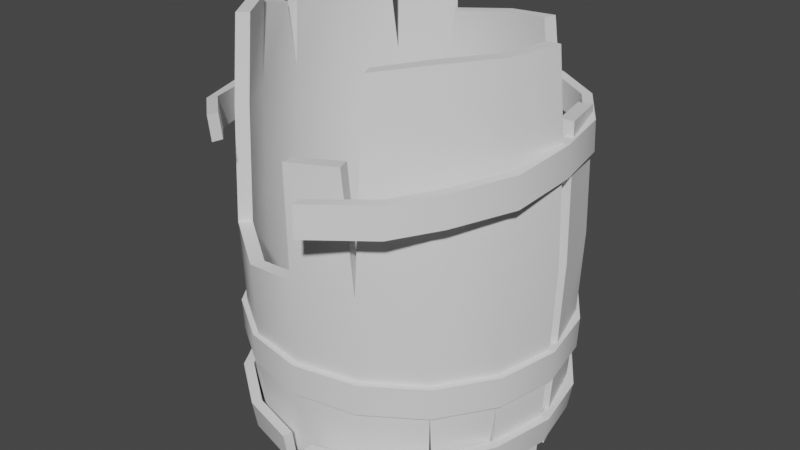 # Source: barrel_broken.blend  (saved by Blender 3.3.6; exported with 4.5.12 LTS)
import bpy
from mathutils import Matrix  # noqa: F401  (used for matrix-valued properties, if any)

bpy.ops.wm.read_factory_settings(use_empty=True)
scene = bpy.context.scene
scene.name = 'Scene'

# ---- collections
col_collection = bpy.data.collections.new('Collection'); scene.collection.children.link(col_collection)

# ---- node groups
ng_auto_smooth = bpy.data.node_groups.new('Auto Smooth', 'GeometryNodeTree')
_s = ng_auto_smooth.interface.new_socket(name='Geometry', in_out='OUTPUT', socket_type='NodeSocketGeometry')
_s = ng_auto_smooth.interface.new_socket(name='Geometry', in_out='INPUT', socket_type='NodeSocketGeometry')
_s = ng_auto_smooth.interface.new_socket(name='Angle', in_out='INPUT', socket_type='NodeSocketFloat')
_s.subtype = 'ANGLE'
_s.min_value = 0.0
_s.max_value = 3.142
ng_auto_smooth.is_modifier = True
_N = ng_auto_smooth.nodes; _L = ng_auto_smooth.links
n0 = _N.new('NodeGroupOutput'); n0.name = 'Group Output'; n0.location = (480, -100)
n1 = _N.new('NodeGroupInput'); n1.name = 'Group Input'; n1.location = (-420, -300)
n2 = _N.new('NodeGroupInput'); n2.name = 'Group Input.001'; n2.location = (-60, -100)
n3 = _N.new('GeometryNodeSetShadeSmooth'); n3.name = 'Set Shade Smooth'; n3.location = (120, -100)
n3.domain = 'EDGE'
n4 = _N.new('GeometryNodeSetShadeSmooth'); n4.name = 'Set Shade Smooth.001'; n4.location = (300, -100)
n5 = _N.new('GeometryNodeInputMeshEdgeAngle'); n5.name = 'Edge Angle'; n5.location = (-420, -220)
n6 = _N.new('GeometryNodeInputEdgeSmooth'); n6.name = 'Is Edge Smooth'; n6.location = (-60, -160)
n7 = _N.new('GeometryNodeInputShadeSmooth'); n7.name = 'Is Face Smooth'; n7.location = (-240, -340)
n8 = _N.new('FunctionNodeBooleanMath'); n8.name = 'Boolean Math'; n8.location = (-60, -220)
n9 = _N.new('FunctionNodeCompare'); n9.name = 'Compare'; n9.location = (-240, -180)
n9.operation = 'LESS_EQUAL'
_L.new(n5.outputs[0], n9.inputs[0])
_L.new(n4.outputs[0], n0.inputs[0])
_L.new(n1.outputs[1], n9.inputs[1])
_L.new(n9.outputs[0], n8.inputs[0])
_L.new(n7.outputs[0], n8.inputs[1])
_L.new(n2.outputs[0], n3.inputs[0])
_L.new(n6.outputs[0], n3.inputs[1])
_L.new(n3.outputs[0], n4.inputs[0])
_L.new(n8.outputs[0], n3.inputs[2])
n0.is_active_output = True

# ---- world
world_world = bpy.data.worlds.new('World'); scene.world = world_world
world_world.use_nodes = True; world_world.node_tree.nodes.clear()
_N = world_world.node_tree.nodes; _L = world_world.node_tree.links
n0 = _N.new('ShaderNodeOutputWorld'); n0.name = 'World Output'; n0.location = (300, 300)
n1 = _N.new('ShaderNodeBackground'); n1.name = 'Background'; n1.location = (10, 300)
n1.inputs[0].default_value = (0.05088, 0.05088, 0.05088, 1.0)
_L.new(n1.outputs[0], n0.inputs[0])
n0.is_active_output = True
world_world.color = (0.05088, 0.05088, 0.05088)
world_world.use_sun_shadow = False
world_world.sun_shadow_jitter_overblur = 0.0

# ---- meshes
me_cylinder_001 = bpy.data.meshes.new('Cylinder.001')
me_cylinder_001.from_pydata([(0.3844, -0.16, 0.5962), (0.2942, -0.295, 0.5962), (0.1834, -0.3829, 0.576), (-0.2942, -0.295, 0.5962), (4.511e-09, 0.4858, 0.0), (4.297e-09, 0.4727, 0.3455), (0.1809, 0.4368, 0.3455), (0.1859, 0.4488, 0.0), (0.4727, -7.02e-11, 0.3455), (0.4858, 1.167e-10, 0.0), (0.4368, -0.1809, 0.3455), (0.4488, -0.1859, 0.0), (0.3343, -0.3343, 0.3455), (0.3435, -0.3435, 0.0), (0.1909, -0.4306, 0.3337), (0.1859, -0.4488, 0.0), (4.511e-09, -0.4858, 0.0), (-0.1737, -0.4606, -0.02423), (-0.3343, -0.3343, 0.3455), (-0.3435, -0.3435, 0.0), (-0.4488, -0.1859, 0.0), (-0.4727, -7.02e-11, 0.3455), (-0.4368, 0.1809, 0.3455), (-0.4488, 0.1859, 0.0), (-0.3435, 0.3435, 0.0), (-0.1859, 0.4488, 0.0), (0.4554, -0.01308, 0.5962), (0.419, -0.1744, 0.5962), (0.3207, -0.3215, 0.5962), (0.1985, -0.417, 0.576), (-0.3207, -0.3215, 0.5962), (-0.419, -0.1744, 0.5962), (-0.4535, -0.0008056, 0.5962), (-0.3207, 0.3199, 0.5962), (-0.1736, 0.4182, 0.5962), (-0.4161, -0.0008056, 0.5962), (-0.3845, -0.1601, 0.5962), (0.418, -0.01308, 0.5962), (-0.1706, 0.4118, 0.0), (-0.166, 0.4007, 0.3455), (-0.3152, 0.3152, 0.0), (-0.3067, 0.3067, 0.3455), (0.1605, 0.3874, -0.5962), (0.3874, -0.1605, -0.5962), (0.2965, -0.2965, -0.5962), (-0.3874, -0.1605, -0.5962), (-0.004614, 0.466, -0.3854), (0.1809, 0.4368, -0.3455), (0.4727, -7.02e-11, -0.3455), (0.4368, -0.1809, -0.3455), (0.1809, -0.4368, -0.3455), (4.297e-09, -0.4727, -0.3455), (-0.1809, -0.4368, -0.3455), (-0.3343, -0.3343, -0.3455), (-0.4368, -0.1809, -0.3455), (-0.4727, -7.02e-11, -0.3455), (-0.4368, 0.1809, -0.3455), (-0.3242, 0.3362, -0.3542), (-0.1838, 0.4346, -0.3551), (0.1749, 0.4222, -0.5962), (4.407e-09, 0.457, -0.5962), (0.457, 1.815e-10, -0.5962), (0.4222, -0.1749, -0.5962), (0.3232, -0.3232, -0.5962), (0.1715, -0.4253, -0.5788), (-0.001882, -0.4627, -0.5609), (-0.1749, -0.4222, -0.5962), (-0.3232, -0.3232, -0.5962), (-0.4222, -0.1749, -0.5962), (-0.4222, 0.1749, -0.5962), (-0.3232, 0.3232, -0.5962), (-0.4118, -0.1706, 0.0), (-0.4007, -0.166, 0.3455), (-0.3152, -0.3152, 0.0), (-0.3067, -0.3067, 0.3455), (-0.1584, -0.4236, -0.02423), (0.1706, -0.4118, 0.0), (0.1757, -0.3947, 0.334), (0.3152, -0.3152, 0.0), (0.3067, -0.3067, 0.3455), (0.4118, -0.1706, 0.0), (0.4007, -0.166, 0.3455), (0.4457, -1.748e-10, 0.0), (0.4338, -3.462e-10, 0.3455), (0.1706, 0.4118, 0.0), (4.084e-09, 0.4338, 0.3455), (4.279e-09, 0.4457, 0.0), (-0.2943, 0.2934, 0.5962), (-0.1592, 0.3837, 0.5962), (-0.005277, 0.4271, -0.3834), (0.166, 0.4007, -0.3455), (0.4338, -3.462e-10, -0.3455), (0.4007, -0.166, -0.3455), (0.3067, -0.3067, -0.3455), (0.166, -0.4007, -0.3455), (4.084e-09, -0.4338, -0.3455), (-0.166, -0.4007, -0.3455), (-0.3067, -0.3067, -0.3455), (-0.4007, -0.166, -0.3455), (-0.4338, -3.462e-10, -0.3455), (-0.4007, 0.166, -0.3455), (-0.2967, 0.3087, -0.3542), (-0.1697, 0.3982, -0.3556), (4.185e-09, 0.4193, -0.5962), (0.4193, -1.153e-10, -0.5962), (0.1566, -0.3907, -0.5777), (-0.002491, -0.425, -0.5612), (-0.1605, -0.3874, -0.5962), (-0.2965, -0.2965, -0.5962), (-0.3874, 0.1605, -0.5962), (-0.2965, 0.2965, -0.5962), (0.1451, -0.4448, 0.3412), (-0.01215, -0.4801, 0.3224), (4.279e-09, -0.4457, 0.0), (-0.01215, -0.4411, 0.3224), (0.133, -0.4082, 0.3412), (-0.4368, -0.1809, 0.3455), (-0.4327, -0.1688, 0.5801), (-0.4698, -0.0237, 0.5401), (-0.4371, -0.02253, 0.5388), (-0.4031, -0.1556, 0.5755), (-0.4338, -3.462e-10, 0.3455), (0.1571, 0.3797, 0.5129), (-0.1809, 0.4368, 0.3455), (0.1721, 0.4139, 0.5153), (0.0007796, 0.4527, 0.4938), (-0.1721, 0.4225, 0.4711), (-6.389e-05, 0.4153, 0.4932), (0.166, 0.4007, 0.3455), (-0.1587, 0.3876, 0.4723), (-0.3343, 0.3343, 0.3455), (-0.4183, 0.1806, 0.5834), (-0.3376, 0.2979, 0.5794), (-0.3838, 0.1663, 0.5834), (-0.4007, 0.166, 0.3455), (-0.3111, 0.2715, 0.5794), (0.4195, 0.2242, 0.3693), (0.4311, 0.224, 0.0), (0.471, 0.04803, 0.3879), (0.484, 0.04201, 0.0), (0.372, 0.1933, -0.5962), (0.3041, 0.3619, -0.3455), (0.4195, 0.218, -0.3455), (0.471, 0.04088, -0.3455), (0.294, 0.3499, -0.5962), (0.4055, 0.2108, -0.5962), (0.4553, 0.03952, -0.5962), (0.4441, 0.03855, 0.0), (0.4321, 0.04467, 0.3883), (0.3955, 0.2055, 0.0), (0.3849, 0.2063, 0.3712), (0.279, 0.3321, -0.3455), (0.3849, 0.2, -0.3455), (0.4321, 0.03751, -0.3455), (0.2698, 0.3211, -0.5962), (0.4178, 0.03626, -0.5962), (0.3792, -0.1712, -0.5848), (0.2995, -0.277, -0.6135), (0.3343, -0.3343, -0.3455), (0.4074, -0.1848, -0.5842), (0.3205, -0.3001, -0.6155), (-0.4858, 1.167e-10, 0.0), (-0.4118, 0.1706, 0.0), (-0.4457, -1.748e-10, 0.0), (-0.4429, 0.1494, -0.3691), (-0.457, 1.815e-10, -0.5962), (-0.4307, 0.1272, -0.619), (-0.4068, 0.1345, -0.3685), (-0.4193, -1.153e-10, -0.5962), (-0.3959, 0.1128, -0.6184), (-0.381, -0.1689, -0.6162), (-0.3235, -0.3147, -0.6162), (-0.4123, -0.1818, -0.6162), (-0.2996, -0.2908, -0.6162)], [], [(8, 83, 37, 26), (8, 26, 27, 10), (10, 27, 28, 12), (12, 28, 29, 14), (18, 30, 31, 116), (21, 32, 131, 22), (130, 33, 34, 123), (25, 123, 5, 4), (24, 130, 123, 25), (23, 22, 130, 24), (161, 21, 22, 23), (20, 116, 21, 161), (19, 18, 116, 20), (75, 17, 16, 113), (13, 12, 14, 15), (11, 10, 12, 13), (9, 8, 10, 11), (4, 5, 6, 7), (37, 0, 27, 26), (0, 1, 28, 27), (1, 2, 29, 28), (73, 19, 17, 75), (3, 36, 31, 30), (35, 133, 131, 32), (87, 88, 34, 33), (38, 102, 89, 86), (100, 109, 110, 101), (98, 45, 168, 99), (96, 107, 108, 97), (95, 106, 107, 96), (94, 105, 106, 95), (93, 44, 105, 94), (91, 104, 43, 92), (89, 103, 42, 90), (86, 84, 128, 85), (82, 80, 81, 83), (80, 78, 79, 81), (46, 47, 59, 60), (48, 49, 62, 61), (158, 50, 64, 63), (50, 51, 65, 64), (51, 52, 66, 65), (52, 53, 67, 66), (54, 55, 165, 68), (56, 57, 70, 69), (25, 4, 46, 58), (24, 25, 58, 57), (23, 24, 57, 56), (20, 161, 55, 54), (19, 20, 54, 53), (17, 19, 53, 52), (16, 17, 52, 51), (15, 16, 51, 50), (13, 15, 50, 158), (11, 13, 158, 49), (9, 11, 49, 48), (4, 7, 47, 46), (103, 60, 59, 42), (104, 61, 62, 43), (44, 63, 64, 105), (105, 64, 65, 106), (106, 65, 66, 107), (107, 66, 67, 108), (45, 68, 165, 168), (109, 69, 70, 110), (78, 76, 77, 79), (14, 29, 2, 77), (18, 74, 3, 30), (73, 71, 72, 74), (71, 163, 121, 72), (163, 162, 134, 121), (162, 40, 41, 134), (40, 38, 39, 41), (38, 86, 85, 39), (41, 39, 88, 87), (121, 134, 133, 35), (74, 72, 36, 3), (73, 74, 18, 19), (79, 77, 2, 1), (81, 79, 1, 0), (83, 81, 0, 37), (40, 101, 102, 38), (162, 100, 101, 40), (71, 98, 99, 163), (73, 97, 98, 71), (75, 96, 97, 73), (113, 95, 96, 75), (76, 94, 95, 113), (78, 93, 94, 76), (80, 92, 93, 78), (82, 91, 92, 80), (86, 89, 90, 84), (16, 112, 114, 113), (112, 111, 115, 114), (15, 111, 112, 16), (76, 113, 114, 115), (15, 76, 115, 111), (15, 14, 77, 76), (116, 117, 118, 21), (120, 119, 118, 117), (72, 121, 119, 120), (72, 116, 31, 36), (116, 72, 120, 117), (21, 121, 35, 32), (121, 21, 118, 119), (5, 125, 124, 6), (123, 126, 125, 5), (127, 122, 124, 125), (129, 127, 125, 126), (39, 85, 127, 129), (85, 128, 122, 127), (124, 122, 128, 6), (7, 6, 128, 84), (7, 84, 90, 47), (22, 131, 132, 130), (133, 135, 132, 131), (134, 41, 135, 133), (41, 87, 33, 130), (130, 132, 135, 41), (47, 90, 42, 59), (137, 136, 138, 139), (152, 140, 155, 153), (151, 154, 140, 152), (149, 147, 148, 150), (141, 142, 145, 144), (142, 143, 146, 145), (137, 139, 143, 142), (154, 144, 145, 140), (140, 145, 146, 155), (148, 138, 136, 150), (149, 152, 153, 147), (137, 149, 150, 136), (137, 142, 152, 149), (142, 141, 151, 152), (141, 144, 154, 151), (148, 147, 139, 138), (139, 147, 153, 143), (143, 153, 155, 146), (48, 61, 104, 91), (9, 48, 91, 82), (83, 8, 9, 82), (92, 156, 157, 93), (49, 158, 160, 159), (156, 159, 160, 157), (63, 44, 93, 158), (158, 93, 157, 160), (156, 92, 49, 159), (49, 92, 43, 62), (99, 168, 169, 167), (55, 164, 166, 165), (161, 23, 164, 55), (168, 165, 166, 169), (163, 99, 167, 162), (164, 167, 169, 166), (56, 69, 109, 100), (162, 167, 164, 23), (23, 56, 100, 162), (103, 89, 46, 60), (46, 89, 102, 58), (58, 102, 101, 57), (57, 101, 110, 70), (97, 173, 170, 98), (53, 54, 172, 171), (173, 171, 172, 170), (54, 68, 45, 98), (170, 172, 54, 98), (53, 97, 108, 67), (53, 171, 173, 97)])
me_cylinder_001.polygons.foreach_set('use_smooth', [True] * 168)
_uv = me_cylinder_001.uv_layers.new(name='UVMap')
_uv.uv.foreach_set('vector', [0.1938, 0.6203, 0.1938, 0.6203, 0.4482, 0.357, 0.1875, 0.6932, 0.1938, 0.6203, 0.1875, 0.6932, 0.142, 0.6932, 0.1442, 0.6203, 0.1442, 0.6203, 0.142, 0.6932, 0.0928, 0.6932, 0.0906, 0.6203, 0.0906, 0.6203, 0.0928, 0.6932, 0.05018, 0.6932, 0.04417, 0.6169, 0.3223, 0.2737, 0.3245, 0.3466, 0.279, 0.3466, 0.2727, 0.2737, 0.6213, 0.2737, 0.615, 0.3466, 0.5696, 0.3466, 0.5718, 0.2737, 0.5181, 0.2737, 0.5203, 0.3466, 0.4749, 0.3466, 0.4686, 0.2737, 0.4665, 0.1733, 0.4686, 0.2737, 0.4307, 0.2737, 0.4275, 0.1733, 0.5174, 0.1733, 0.5181, 0.2737, 0.4686, 0.2737, 0.4665, 0.1733, 0.5725, 0.1733, 0.5718, 0.2737, 0.5181, 0.2737, 0.5174, 0.1733, 0.6234, 0.1733, 0.6213, 0.2737, 0.5718, 0.2737, 0.5725, 0.1733, 0.2706, 0.1733, 0.2727, 0.2737, 0.2348, 0.2737, 0.2317, 0.1733, 0.3215, 0.1733, 0.3223, 0.2737, 0.2727, 0.2737, 0.2706, 0.1733, 0.3766, 0.1733, 0.3766, 0.1733, 0.4275, 0.1733, 0.4275, 0.1733, 0.08986, 0.5199, 0.0906, 0.6203, 0.04417, 0.6169, 0.03896, 0.5199, 0.145, 0.5199, 0.1442, 0.6203, 0.0906, 0.6203, 0.08986, 0.5199, 0.1959, 0.5199, 0.1938, 0.6203, 0.1442, 0.6203, 0.145, 0.5199, 0.1959, 0.1733, 0.1938, 0.2737, 0.1442, 0.2737, 0.145, 0.1733, 0.4482, 0.357, 0.4039, 0.3658, 0.3999, 0.3562, 0.4482, 0.3466, 0.4039, 0.3658, 0.3663, 0.3909, 0.359, 0.3835, 0.3999, 0.3562, 0.3663, 0.3909, 0.3428, 0.4261, 0.3333, 0.4219, 0.359, 0.3835, 0.3215, 0.1733, 0.3215, 0.1733, 0.3766, 0.1733, 0.3766, 0.1733, 0.3663, 0.5546, 0.4039, 0.5797, 0.3999, 0.5893, 0.359, 0.5619, 0.322, 0.357, 0.2777, 0.3658, 0.2737, 0.3562, 0.322, 0.3466, 0.2402, 0.3909, 0.2151, 0.4285, 0.2055, 0.4245, 0.2328, 0.3835, 0.4665, 0.1733, 0.4686, 0.07287, 0.4307, 0.07287, 0.4275, 0.1733, 0.5718, 0.07287, 0.5696, 0.0, 0.5203, 0.0, 0.5181, 0.07287, 0.6612, 0.2315, 0.6643, 0.3049, 0.6989, 0.3078, 0.6989, 0.2347, 0.3759, 0.07287, 0.3737, 0.0, 0.3245, 0.0, 0.3223, 0.07287, 0.4254, 0.07287, 0.4192, 0.0, 0.3737, 0.0, 0.3759, 0.07287, 0.04107, 0.4195, 0.04733, 0.3466, 0.01252, 0.3466, 0.003157, 0.4195, 0.0906, 0.4195, 0.0928, 0.3466, 0.04733, 0.3466, 0.04107, 0.4195, 0.1938, 0.4195, 0.1875, 0.3466, 0.142, 0.3466, 0.1442, 0.4195, 0.1938, 0.07287, 0.1875, 0.0, 0.142, 0.0, 0.1442, 0.07287, 0.1959, 0.1733, 0.145, 0.1733, 0.1442, 0.2737, 0.1938, 0.2737, 0.1959, 0.5199, 0.145, 0.5199, 0.1442, 0.6203, 0.1938, 0.6203, 0.145, 0.5199, 0.08986, 0.5199, 0.0906, 0.6203, 0.1442, 0.6203, 0.1938, 0.07287, 0.1442, 0.07287, 0.142, 0.0, 0.1875, 0.0, 0.1938, 0.4195, 0.1442, 0.4195, 0.142, 0.3466, 0.1875, 0.3466, 0.0906, 0.4195, 0.04107, 0.4195, 0.04733, 0.3466, 0.0928, 0.3466, 0.04107, 0.4195, 0.003157, 0.4195, 0.01252, 0.3466, 0.04733, 0.3466, 0.4254, 0.07287, 0.3759, 0.07287, 0.3737, 0.0, 0.4192, 0.0, 0.3759, 0.07287, 0.3223, 0.07287, 0.3245, 0.0, 0.3737, 0.0, 0.6612, 0.2315, 0.6989, 0.2347, 0.6989, 0.3078, 0.6643, 0.3049, 0.5718, 0.07287, 0.5181, 0.07287, 0.5203, 0.0, 0.5696, 0.0, 0.4665, 0.1733, 0.4275, 0.1733, 0.4307, 0.07287, 0.4686, 0.07287, 0.5174, 0.1733, 0.4665, 0.1733, 0.4686, 0.07287, 0.5181, 0.07287, 0.5725, 0.1733, 0.5174, 0.1733, 0.5181, 0.07287, 0.5718, 0.07287, 0.2706, 0.1733, 0.2317, 0.1733, 0.2348, 0.07287, 0.2727, 0.07287, 0.3215, 0.1733, 0.2706, 0.1733, 0.2727, 0.07287, 0.3223, 0.07287, 0.3766, 0.1733, 0.3215, 0.1733, 0.3223, 0.07287, 0.3759, 0.07287, 0.4275, 0.1733, 0.3766, 0.1733, 0.3759, 0.07287, 0.4254, 0.07287, 0.03896, 0.5199, 0.0, 0.5199, 0.003157, 0.4195, 0.04107, 0.4195, 0.08986, 0.5199, 0.03896, 0.5199, 0.04107, 0.4195, 0.0906, 0.4195, 0.145, 0.5199, 0.08986, 0.5199, 0.0906, 0.4195, 0.1442, 0.4195, 0.1959, 0.5199, 0.145, 0.5199, 0.1442, 0.4195, 0.1938, 0.4195, 0.1959, 0.1733, 0.145, 0.1733, 0.1442, 0.07287, 0.1938, 0.07287, 0.4586, 0.4727, 0.4482, 0.4727, 0.4578, 0.4245, 0.4674, 0.4285, 0.7005, 0.5885, 0.7005, 0.5989, 0.6522, 0.5893, 0.6562, 0.5797, 0.6186, 0.5546, 0.6113, 0.5619, 0.5839, 0.521, 0.5935, 0.517, 0.5935, 0.517, 0.5839, 0.521, 0.5743, 0.4727, 0.5847, 0.4727, 0.5847, 0.4727, 0.5743, 0.4727, 0.5839, 0.4245, 0.5935, 0.4285, 0.5935, 0.4285, 0.5839, 0.4245, 0.6113, 0.3835, 0.6186, 0.3909, 0.6562, 0.3658, 0.6522, 0.3562, 0.7005, 0.3466, 0.7005, 0.357, 0.53, 0.5797, 0.526, 0.5893, 0.4851, 0.5619, 0.4925, 0.5546, 0.08986, 0.5199, 0.03896, 0.5199, 0.04436, 0.617, 0.0906, 0.6203, 0.04417, 0.6169, 0.3333, 0.4219, 0.05018, 0.6932, 0.04436, 0.617, 0.3223, 0.2737, 0.3223, 0.2737, 0.3245, 0.3466, 0.359, 0.5619, 0.3215, 0.1733, 0.2706, 0.1733, 0.2727, 0.2737, 0.3223, 0.2737, 0.2706, 0.1733, 0.2317, 0.1733, 0.2348, 0.2737, 0.2727, 0.2737, 0.6234, 0.1733, 0.5725, 0.1733, 0.5718, 0.2737, 0.6213, 0.2737, 0.5725, 0.1733, 0.5174, 0.1733, 0.5181, 0.2737, 0.5718, 0.2737, 0.5174, 0.1733, 0.4665, 0.1733, 0.4686, 0.2737, 0.5181, 0.2737, 0.4665, 0.1733, 0.4275, 0.1733, 0.4307, 0.2737, 0.4686, 0.2737, 0.5181, 0.2737, 0.4686, 0.2737, 0.4749, 0.3466, 0.5203, 0.3466, 0.6213, 0.2737, 0.5718, 0.2737, 0.5696, 0.3466, 0.615, 0.3466, 0.3223, 0.2737, 0.2727, 0.2737, 0.279, 0.3466, 0.3245, 0.3466, 0.3215, 0.1733, 0.3223, 0.2737, 0.3223, 0.2737, 0.3215, 0.1733, 0.0906, 0.6203, 0.04436, 0.617, 0.05018, 0.6932, 0.0928, 0.6932, 0.1442, 0.6203, 0.0906, 0.6203, 0.0928, 0.6932, 0.142, 0.6932, 0.1938, 0.6203, 0.1442, 0.6203, 0.142, 0.6932, 0.1875, 0.6932, 0.5174, 0.1733, 0.5181, 0.07287, 0.4686, 0.07287, 0.4665, 0.1733, 0.5725, 0.1733, 0.5718, 0.07287, 0.5181, 0.07287, 0.5174, 0.1733, 0.2706, 0.1733, 0.2727, 0.07287, 0.2348, 0.07287, 0.2317, 0.1733, 0.3215, 0.1733, 0.3223, 0.07287, 0.2727, 0.07287, 0.2706, 0.1733, 0.3766, 0.1733, 0.3759, 0.07287, 0.3223, 0.07287, 0.3215, 0.1733, 0.4275, 0.1733, 0.4254, 0.07287, 0.3759, 0.07287, 0.3766, 0.1733, 0.03896, 0.5199, 0.04107, 0.4195, 0.003157, 0.4195, 0.0, 0.5199, 0.08986, 0.5199, 0.0906, 0.4195, 0.04107, 0.4195, 0.03896, 0.5199, 0.145, 0.5199, 0.1442, 0.4195, 0.0906, 0.4195, 0.08986, 0.5199, 0.1959, 0.5199, 0.1938, 0.4195, 0.1442, 0.4195, 0.145, 0.5199, 0.1959, 0.1733, 0.1938, 0.07287, 0.1442, 0.07287, 0.145, 0.1733, 0.4275, 0.1733, 0.003157, 0.6203, 0.003157, 0.6203, 0.4275, 0.1733, 0.003157, 0.6203, 0.03404, 0.6203, 0.03404, 0.6203, 0.003157, 0.6203, 0.03896, 0.5199, 0.03404, 0.6203, 0.003157, 0.6203, 0.0, 0.5199, 0.03896, 0.5199, 0.0, 0.5199, 0.003157, 0.6203, 0.03404, 0.6203, 0.03896, 0.5199, 0.03896, 0.5199, 0.03404, 0.6203, 0.03404, 0.6203, 0.03896, 0.5199, 0.04417, 0.6169, 0.04436, 0.617, 0.03896, 0.5199, 0.6234, 0.3078, 0.6265, 0.2344, 0.6612, 0.2315, 0.6612, 0.3046, 0.4039, 0.5797, 0.4482, 0.5885, 0.4482, 0.5989, 0.3999, 0.5893, 0.6234, 0.3078, 0.6612, 0.3046, 0.6612, 0.2315, 0.6265, 0.2344, 0.2727, 0.2737, 0.2727, 0.2737, 0.279, 0.3466, 0.4039, 0.5797, 0.2727, 0.2737, 0.2727, 0.2737, 0.6265, 0.2344, 0.3999, 0.5893, 0.6213, 0.2737, 0.6213, 0.2737, 0.615, 0.3466, 0.322, 0.3466, 0.6213, 0.2737, 0.6213, 0.2737, 0.6612, 0.2315, 0.4482, 0.5885, 0.1938, 0.2737, 0.1875, 0.3466, 0.142, 0.3466, 0.1442, 0.2737, 0.2317, 0.2737, 0.2223, 0.3466, 0.1875, 0.3466, 0.1938, 0.2737, 0.2063, 0.4727, 0.2151, 0.517, 0.2055, 0.521, 0.1959, 0.4727, 0.2151, 0.4285, 0.2063, 0.4727, 0.1959, 0.4727, 0.2055, 0.4245, 0.2317, 0.2737, 0.1938, 0.2737, 0.1875, 0.3466, 0.2223, 0.3466, 0.1938, 0.2737, 0.1442, 0.2737, 0.142, 0.3466, 0.1875, 0.3466, 0.142, 0.3466, 0.142, 0.3466, 0.1442, 0.2737, 0.1442, 0.2737, 0.145, 0.1733, 0.1442, 0.2737, 0.1442, 0.2737, 0.145, 0.1733, 0.145, 0.1733, 0.145, 0.1733, 0.1442, 0.07287, 0.1442, 0.07287, 0.5718, 0.2737, 0.5696, 0.3466, 0.5203, 0.3466, 0.5181, 0.2737, 0.2777, 0.3658, 0.2402, 0.3909, 0.2328, 0.3835, 0.2737, 0.3562, 0.5718, 0.2737, 0.5181, 0.2737, 0.5203, 0.3466, 0.5696, 0.3466, 0.5181, 0.2737, 0.2402, 0.3909, 0.5203, 0.3466, 0.5181, 0.2737, 0.5181, 0.2737, 0.2328, 0.3835, 0.5203, 0.3466, 0.5181, 0.2737, 0.1442, 0.07287, 0.1442, 0.07287, 0.142, 0.0, 0.4578, 0.4245, 0.03896, 0.1733, 0.04107, 0.2737, 0.003157, 0.2737, 0.0, 0.1733, 0.6989, 0.2315, 0.702, 0.3049, 0.7367, 0.3078, 0.7367, 0.2347, 0.0906, 0.07287, 0.0928, 0.0, 0.04733, 0.0, 0.04107, 0.07287, 0.03896, 0.1733, 0.0, 0.1733, 0.003157, 0.2737, 0.04107, 0.2737, 0.0906, 0.07287, 0.04107, 0.07287, 0.04733, 0.0, 0.0928, 0.0, 0.6989, 0.2315, 0.7367, 0.2347, 0.7367, 0.3078, 0.702, 0.3049, 0.03896, 0.1733, 0.0, 0.1733, 0.003157, 0.07287, 0.04107, 0.07287, 0.4925, 0.3909, 0.4851, 0.3835, 0.526, 0.3562, 0.53, 0.3658, 0.53, 0.3658, 0.526, 0.3562, 0.5743, 0.3466, 0.5743, 0.357, 0.003157, 0.2737, 0.003157, 0.2737, 0.7367, 0.3078, 0.04107, 0.2737, 0.03896, 0.1733, 0.04107, 0.07287, 0.003157, 0.07287, 0.0, 0.1733, 0.03896, 0.1733, 0.03896, 0.1733, 0.04107, 0.2737, 0.7367, 0.3078, 0.03896, 0.1733, 0.04107, 0.07287, 0.04107, 0.07287, 0.03896, 0.1733, 0.04107, 0.07287, 0.0906, 0.07287, 0.0906, 0.07287, 0.04107, 0.07287, 0.0906, 0.07287, 0.4851, 0.3835, 0.0928, 0.0, 0.0906, 0.07287, 0.003157, 0.2737, 0.0, 0.1733, 0.0, 0.1733, 0.003157, 0.2737, 0.0, 0.1733, 0.0, 0.1733, 0.003157, 0.07287, 0.003157, 0.07287, 0.003157, 0.07287, 0.003157, 0.07287, 0.7367, 0.3078, 0.5743, 0.3466, 0.1938, 0.4195, 0.7005, 0.5989, 0.1875, 0.3466, 0.1938, 0.4195, 0.1959, 0.5199, 0.1938, 0.4195, 0.1938, 0.4195, 0.1959, 0.5199, 0.1938, 0.6203, 0.1938, 0.6203, 0.1959, 0.5199, 0.1959, 0.5199, 0.1442, 0.4195, 0.142, 0.3466, 0.0928, 0.3466, 0.0906, 0.4195, 0.1442, 0.4195, 0.0906, 0.4195, 0.0928, 0.3466, 0.142, 0.3466, 0.6562, 0.5797, 0.6522, 0.5893, 0.6113, 0.5619, 0.6186, 0.5546, 0.0928, 0.3466, 0.0928, 0.3466, 0.0906, 0.4195, 0.0906, 0.4195, 0.0906, 0.4195, 0.0906, 0.4195, 0.0928, 0.3466, 0.6113, 0.5619, 0.142, 0.3466, 0.1442, 0.4195, 0.1442, 0.4195, 0.142, 0.3466, 0.1442, 0.4195, 0.1442, 0.4195, 0.142, 0.3466, 0.6522, 0.5893, 0.6213, 0.07287, 0.615, 0.0, 0.5696, 0.0, 0.5718, 0.07287, 0.6213, 0.07287, 0.5718, 0.07287, 0.5696, 0.0, 0.615, 0.0, 0.6234, 0.1733, 0.5725, 0.1733, 0.5718, 0.07287, 0.6213, 0.07287, 0.5743, 0.5885, 0.5743, 0.5989, 0.526, 0.5893, 0.53, 0.5797, 0.6234, 0.1733, 0.6213, 0.07287, 0.5718, 0.07287, 0.5725, 0.1733, 0.5718, 0.07287, 0.5718, 0.07287, 0.5696, 0.0, 0.526, 0.5893, 0.5718, 0.07287, 0.526, 0.5893, 0.5696, 0.0, 0.5718, 0.07287, 0.5725, 0.1733, 0.5718, 0.07287, 0.5718, 0.07287, 0.5725, 0.1733, 0.5725, 0.1733, 0.5718, 0.07287, 0.5718, 0.07287, 0.5725, 0.1733, 0.4586, 0.4727, 0.1938, 0.07287, 0.1938, 0.07287, 0.4482, 0.4727, 0.1938, 0.07287, 0.1938, 0.07287, 0.4686, 0.07287, 0.4686, 0.07287, 0.4686, 0.07287, 0.4686, 0.07287, 0.5181, 0.07287, 0.5181, 0.07287, 0.5181, 0.07287, 0.5181, 0.07287, 0.5203, 0.0, 0.4851, 0.5619, 0.3223, 0.07287, 0.3245, 0.0, 0.279, 0.0, 0.2727, 0.07287, 0.3223, 0.07287, 0.2727, 0.07287, 0.279, 0.0, 0.3245, 0.0, 0.6186, 0.3909, 0.6113, 0.3835, 0.6522, 0.3562, 0.6562, 0.3658, 0.6612, 0.2315, 0.6522, 0.3562, 0.6643, 0.3049, 0.6612, 0.2315, 0.279, 0.0, 0.279, 0.0, 0.6612, 0.2315, 0.2727, 0.07287, 0.3223, 0.07287, 0.3223, 0.07287, 0.3245, 0.0, 0.6113, 0.3835, 0.3223, 0.07287, 0.3245, 0.0, 0.6186, 0.3909, 0.3223, 0.07287])
me_cylinder_001.update()
me_cylinder_002 = bpy.data.meshes.new('Cylinder.002')
me_cylinder_002.from_pydata([(0.1871, 0.4518, 0.3449), (0.3458, 0.3458, 0.3449), (0.4518, 0.1871, 0.3449), (0.489, 5.515e-09, 0.3449), (0.4851, -0.2023, 0.335), (0.4033, -0.3715, 0.3235), (0.3119, -0.487, 0.3101), (0.1354, -0.5958, 0.2983), (-0.2395, -0.5093, 0.3934), (-0.3937, -0.3776, 0.3631), (-0.482, -0.1932, 0.3449), (-0.489, 5.515e-09, 0.3449), (-0.4518, 0.1871, 0.3449), (-0.3458, 0.3458, 0.3449), (-0.1871, 0.4518, 0.3449), (6.702e-09, 0.489, -0.3461), (-0.1871, 0.4518, -0.3461), (-0.1885, 0.4552, -0.2521), (-0.3458, 0.3458, -0.3461), (-0.3484, 0.3484, -0.2521), (-0.4518, 0.1871, -0.3461), (-0.4552, 0.1885, -0.2521), (-0.489, 5.515e-09, -0.3461), (-0.4927, 5.568e-09, -0.2521), (-0.4518, -0.1871, -0.3461), (-0.4552, -0.1885, -0.2521), (-0.3458, -0.3458, -0.3461), (-0.3484, -0.3484, -0.2521), (-0.1871, -0.4518, -0.3461), (-0.1885, -0.4552, -0.2521), (6.702e-09, -0.489, -0.3461), (6.762e-09, -0.4927, -0.2521), (0.1871, -0.4518, -0.3461), (0.1759, 0.4246, 0.3449), (0.1885, -0.4552, -0.2521), (0.3458, -0.3458, -0.3461), (0.3484, -0.3484, -0.2521), (0.4595, 5.186e-09, 0.3449), (0.4518, -0.1871, -0.3461), (0.4595, 5.186e-09, -0.3461), (0.4552, -0.1885, -0.2521), (0.4246, -0.1759, -0.3461), (0.3824, -0.3507, 0.3235), (0.489, 5.515e-09, -0.3461), (0.4927, 5.568e-09, -0.2521), (0.4518, 0.1871, -0.3461), (-0.2285, -0.482, 0.3956), (0.4552, 0.1885, -0.2521), (-0.1759, -0.4246, -0.3461), (-0.3733, -0.3567, 0.3671), (0.3458, 0.3458, -0.3461), (-0.3249, -0.3249, -0.3461), (-0.4548, -0.1819, 0.3449), (0.3484, 0.3484, -0.2521), (-0.4246, -0.1759, -0.3461), (-0.4595, 5.186e-09, 0.3449), (0.1871, 0.4518, -0.3461), (-0.4595, 5.186e-09, -0.3461), (-0.4246, 0.1759, 0.3449), (0.1885, 0.4552, -0.2521), (-0.3249, 0.3249, 0.3449), (6.702e-09, 0.489, 0.3449), (-0.1759, 0.4246, 0.3449), (6.759e-09, 0.4925, 0.2556), (0.4251, -0.1754, -0.4746), (0.4131, -0.1704, -0.5581), (0.2063, -0.4518, -0.4746), (-0.1834, -0.4445, -0.4746), (-0.3345, -0.331, -0.4746), (-0.3253, -0.3218, -0.5581), (-0.4251, -0.1754, -0.4746), (-0.4131, -0.1704, -0.5581), (-0.4471, 0.000718, -0.5581), (-0.4131, 0.1718, -0.5581), (-0.3254, 0.3261, -0.4746), (-0.1761, 0.4258, -0.4746), (-0.1711, 0.4138, -0.5581), (0.463, 5.236e-09, -0.2521), (0.4277, -0.1772, -0.2521), (0.1772, -0.4277, -0.2521), (-0.1772, -0.4277, -0.2521), (-0.3274, -0.3274, -0.2521), (-0.4277, -0.1772, -0.2521), (-0.463, 5.236e-09, -0.2521), (0.4628, 5.233e-09, 0.2556), (0.4609, -0.1922, 0.2456), (-0.2309, -0.4706, 0.319), (-0.3583, -0.359, 0.279), (-0.4578, -0.1832, 0.2556), (-0.4628, 5.233e-09, 0.2556), (0.1874, 0.4531, -0.4746), (0.1821, 0.4403, -0.5581), (0.3462, 0.347, -0.4746), (0.3365, 0.3372, -0.5581), (0.4524, 0.1881, -0.4746), (0.4396, 0.1828, -0.5581), (0.4896, 0.000718, -0.4746), (0.4758, 0.000718, -0.5581), (0.4524, -0.1867, -0.4746), (0.4396, -0.1814, -0.5581), (0.3664, -0.3537, -0.4746), (0.3566, -0.344, -0.5581), (0.2176, -0.4791, -0.4746), (0.2123, -0.4663, -0.5581), (0.05754, -0.5217, -0.4807), (0.05754, -0.5078, -0.5643), (-0.1947, -0.4718, -0.4746), (-0.3554, -0.3519, -0.4746), (-0.3456, -0.3421, -0.5581), (-0.4524, -0.1867, -0.4746), (-0.4396, -0.1814, -0.5581), (-0.4896, 0.000718, -0.4746), (-0.4758, 0.000718, -0.5581), (-0.4524, 0.1881, -0.4746), (-0.4396, 0.1828, -0.5581), (-0.3462, 0.347, -0.4746), (-0.3365, 0.3372, -0.5581), (-0.1874, 0.4531, -0.4746), (-0.1821, 0.4403, -0.5581), (6.831e-09, 0.4765, -0.5581), (6.799e-09, 0.4904, -0.4746), (6.762e-09, 0.4927, -0.2521), (0.1885, 0.455, 0.2556), (0.3483, 0.3483, 0.2556), (0.455, 0.1885, 0.2556), (0.4925, 5.565e-09, 0.2556), (0.4883, -0.2036, 0.2456), (0.4057, -0.374, 0.2342), (0.314, -0.4898, 0.2207), (0.1363, -0.5992, 0.209), (-0.242, -0.498, 0.3168), (-0.3789, -0.38, 0.2749), (-0.4853, -0.1945, 0.2556), (-0.4925, 5.565e-09, 0.2556), (-0.455, 0.1885, 0.2556), (-0.3483, 0.3483, 0.2556), (-0.1885, 0.455, 0.2556), (0.3248, 0.3248, 0.3449), (0.4244, 0.1758, 0.3449), (0.4577, -0.1909, 0.335), (0.2941, -0.4633, 0.3101), (0.1281, -0.5671, 0.2983), (6.558e-09, 0.4593, -0.3461), (-0.1758, 0.4244, -0.3461), (-0.1771, 0.4276, -0.2521), (-0.3248, 0.3248, -0.3461), (-0.3272, 0.3272, -0.2521), (-0.4244, 0.1758, -0.3461), (-0.4276, 0.1771, -0.2521), (6.558e-09, -0.4593, -0.3461), (6.614e-09, -0.4628, -0.2521), (0.1758, -0.4244, -0.3461), (0.3248, -0.3248, -0.3461), (0.3272, -0.3272, -0.2521), (0.4244, 0.1758, -0.3461), (0.4276, 0.1771, -0.2521), (0.3248, 0.3248, -0.3461), (0.3272, 0.3272, -0.2521), (0.1758, 0.4244, -0.3461), (0.1771, 0.4276, -0.2521), (6.558e-09, 0.4593, 0.3449), (6.611e-09, 0.4626, 0.2556), (0.176, 0.4256, -0.4746), (0.171, 0.4136, -0.5581), (0.3252, 0.3259, -0.4746), (0.316, 0.3168, -0.5581), (0.4249, 0.1767, -0.4746), (0.4129, 0.1718, -0.5581), (0.4599, 0.000718, -0.4746), (0.4469, 0.000718, -0.5581), (0.3453, -0.3327, -0.4746), (0.3362, -0.3235, -0.5581), (0.2012, -0.4396, -0.5581), (0.05754, -0.492, -0.4807), (0.05754, -0.479, -0.5643), (-0.4599, 0.000718, -0.4746), (-0.4249, 0.1767, -0.4746), (-0.316, 0.3168, -0.5581), (6.679e-09, 0.4477, -0.5581), (6.649e-09, 0.4607, -0.4746), (6.614e-09, 0.4628, -0.2521), (0.177, 0.4274, 0.2556), (0.3271, 0.3271, 0.2556), (0.4274, 0.177, 0.2556), (0.3846, -0.3528, 0.2342), (0.296, -0.4659, 0.2207), (0.1289, -0.5703, 0.209), (-0.4274, 0.177, 0.2556), (-0.3271, 0.3271, 0.2556), (-0.177, 0.4274, 0.2556), (-0.01843, -0.5227, -0.4746), (-0.01706, -0.5089, -0.5581), (-0.1894, -0.459, -0.5581), (-0.01548, -0.4931, -0.4746), (-0.01419, -0.4802, -0.5581), (-0.1784, -0.4323, -0.5581)], [], [(88, 87, 131, 132), (87, 86, 130, 131), (151, 152, 35, 32), (140, 141, 7, 6), (186, 185, 128, 129), (185, 184, 127, 128), (149, 151, 32, 30), (184, 85, 126, 127), (85, 84, 125, 126), (84, 183, 124, 125), (48, 149, 30, 28), (75, 179, 120, 117), (183, 182, 123, 124), (46, 49, 9, 8), (178, 76, 118, 119), (182, 181, 122, 123), (74, 75, 117, 115), (181, 161, 63, 122), (51, 48, 28, 26), (76, 177, 116, 118), (49, 52, 10, 9), (176, 74, 115, 113), (177, 73, 114, 116), (54, 51, 26, 24), (175, 176, 113, 111), (52, 55, 11, 10), (73, 72, 112, 114), (70, 175, 111, 109), (57, 54, 24, 22), (72, 71, 110, 112), (55, 58, 12, 11), (68, 70, 109, 107), (16, 17, 121, 15), (18, 19, 17, 16), (20, 21, 19, 18), (22, 23, 21, 20), (24, 25, 23, 22), (26, 27, 25, 24), (28, 29, 27, 26), (30, 31, 29, 28), (32, 34, 31, 30), (35, 36, 34, 32), (38, 40, 36, 35), (43, 44, 40, 38), (45, 47, 44, 43), (50, 53, 47, 45), (56, 59, 53, 50), (15, 121, 59, 56), (118, 117, 120, 119), (116, 115, 117, 118), (114, 113, 115, 116), (112, 111, 113, 114), (110, 109, 111, 112), (108, 107, 109, 110), (192, 106, 107, 108), (103, 102, 104, 105), (101, 100, 102, 103), (99, 98, 100, 101), (97, 96, 98, 99), (95, 94, 96, 97), (93, 92, 94, 95), (91, 90, 92, 93), (119, 120, 90, 91), (63, 61, 0, 122), (122, 0, 1, 123), (123, 1, 2, 124), (124, 2, 3, 125), (125, 3, 4, 126), (126, 4, 5, 127), (127, 5, 6, 128), (128, 6, 7, 129), (129, 7, 141, 186), (130, 8, 9, 131), (131, 9, 10, 132), (132, 10, 11, 133), (133, 11, 12, 134), (134, 12, 13, 135), (135, 13, 14, 136), (136, 14, 61, 63), (42, 140, 6, 5), (89, 88, 132, 133), (152, 41, 38, 35), (187, 89, 133, 134), (188, 187, 134, 135), (139, 42, 5, 4), (189, 188, 135, 136), (41, 39, 43, 38), (161, 189, 136, 63), (37, 139, 4, 3), (39, 154, 45, 43), (180, 159, 59, 121), (138, 37, 3, 2), (159, 157, 53, 59), (154, 156, 50, 45), (157, 155, 47, 53), (155, 77, 44, 47), (137, 138, 2, 1), (163, 178, 119, 91), (77, 78, 40, 44), (156, 158, 56, 50), (179, 162, 90, 120), (78, 153, 36, 40), (165, 163, 91, 93), (153, 79, 34, 36), (33, 137, 1, 0), (162, 164, 92, 90), (79, 150, 31, 34), (158, 142, 15, 56), (167, 165, 93, 95), (150, 80, 29, 31), (164, 166, 94, 92), (80, 81, 27, 29), (160, 33, 0, 61), (169, 167, 95, 97), (81, 82, 25, 27), (166, 168, 96, 94), (82, 83, 23, 25), (65, 169, 97, 99), (83, 148, 21, 23), (168, 64, 98, 96), (148, 146, 19, 21), (171, 65, 99, 101), (142, 143, 16, 15), (146, 144, 17, 19), (64, 170, 100, 98), (144, 180, 121, 17), (172, 171, 101, 103), (62, 160, 61, 14), (170, 66, 102, 100), (143, 145, 18, 16), (174, 172, 103, 105), (66, 173, 104, 102), (60, 62, 14, 13), (145, 147, 20, 18), (69, 195, 192, 108), (58, 60, 13, 12), (67, 68, 107, 106), (147, 57, 22, 20), (71, 69, 108, 110), (143, 142, 180, 144), (145, 143, 144, 146), (147, 145, 146, 148), (57, 147, 148, 83), (54, 57, 83, 82), (51, 54, 82, 81), (48, 51, 81, 80), (149, 48, 80, 150), (151, 149, 150, 79), (152, 151, 79, 153), (41, 152, 153, 78), (39, 41, 78, 77), (154, 39, 77, 155), (156, 154, 155, 157), (158, 156, 157, 159), (142, 158, 159, 180), (76, 178, 179, 75), (177, 76, 75, 74), (73, 177, 74, 176), (72, 73, 176, 175), (71, 72, 175, 70), (69, 71, 70, 68), (195, 69, 68, 67), (172, 174, 173, 66), (171, 172, 66, 170), (65, 171, 170, 64), (169, 65, 64, 168), (167, 169, 168, 166), (165, 167, 166, 164), (163, 165, 164, 162), (178, 163, 162, 179), (161, 181, 33, 160), (181, 182, 137, 33), (182, 183, 138, 137), (183, 84, 37, 138), (84, 85, 139, 37), (85, 184, 42, 139), (184, 185, 140, 42), (185, 186, 141, 140), (130, 86, 46, 8), (86, 87, 49, 46), (87, 88, 52, 49), (88, 89, 55, 52), (89, 187, 58, 55), (187, 188, 60, 58), (188, 189, 62, 60), (189, 161, 160, 62), (191, 190, 106, 192), (195, 194, 191, 192), (193, 67, 106, 190), (194, 195, 67, 193), (191, 194, 193, 190), (105, 104, 173, 174)])
me_cylinder_002.polygons.foreach_set('use_smooth', [True] * 192)
_uv = me_cylinder_002.uv_layers.new(name='UVMap')
_uv.uv.foreach_set('vector', [0.4971, 0.6486, 0.4869, 0.7001, 0.4782, 0.7001, 0.4891, 0.6453, 0.4869, 0.7001, 0.4971, 0.7516, 0.4891, 0.7549, 0.4782, 0.7001, 0.8487, 0.396, 0.8386, 0.4471, 0.83, 0.4471, 0.8408, 0.3927, 0.1141, 0.8448, 0.1431, 0.8882, 0.137, 0.8942, 0.1062, 0.8481, 0.5743, 0.605, 0.5452, 0.6486, 0.5372, 0.6453, 0.5682, 0.5989, 0.5452, 0.6486, 0.5349, 0.7001, 0.5263, 0.7001, 0.5372, 0.6453, 0.8777, 0.3527, 0.8487, 0.396, 0.8408, 0.3927, 0.8716, 0.3466, 0.5349, 0.7001, 0.5452, 0.7516, 0.5372, 0.7549, 0.5263, 0.7001, 0.5452, 0.7516, 0.5743, 0.7953, 0.5682, 0.8014, 0.5372, 0.7549, 0.6704, 0.605, 0.6412, 0.6486, 0.6332, 0.6453, 0.6643, 0.5989, 0.801, 0.4982, 0.83, 0.5416, 0.8239, 0.5476, 0.7931, 0.5015, 0.8818, 0.7234, 0.9096, 0.765, 0.9038, 0.7708, 0.8743, 0.7266, 0.6412, 0.6486, 0.631, 0.7001, 0.6223, 0.7001, 0.6332, 0.6453, 0.8397, 0.0494, 0.8295, 0.1005, 0.821, 0.1005, 0.8318, 0.04612, 0.8606, 0.7847, 0.8336, 0.8251, 0.8263, 0.822, 0.855, 0.7791, 0.631, 0.7001, 0.6412, 0.7516, 0.6332, 0.7549, 0.6223, 0.7001, 0.8721, 0.6744, 0.8818, 0.7234, 0.8743, 0.7266, 0.8639, 0.6744, 0.6412, 0.7516, 0.6704, 0.7953, 0.6643, 0.8014, 0.6332, 0.7549, 0.7909, 0.4471, 0.801, 0.4982, 0.7931, 0.5015, 0.7823, 0.4471, 0.8336, 0.8251, 0.8242, 0.8727, 0.8162, 0.8727, 0.8263, 0.822, 0.8295, 0.1005, 0.8397, 0.1516, 0.8318, 0.1549, 0.821, 0.1005, 0.8818, 0.6254, 0.8721, 0.6744, 0.8639, 0.6744, 0.8743, 0.6223, 0.8242, 0.8727, 0.8336, 0.9203, 0.8263, 0.9234, 0.8162, 0.8727, 0.801, 0.396, 0.7909, 0.4471, 0.7823, 0.4471, 0.7931, 0.3927, 0.9096, 0.5839, 0.8818, 0.6254, 0.8743, 0.6223, 0.9038, 0.5781, 0.8397, 0.1516, 0.8687, 0.195, 0.8626, 0.201, 0.8318, 0.1549, 0.8336, 0.9203, 0.8606, 0.9607, 0.855, 0.9664, 0.8263, 0.9234, 0.8866, 0.1454, 0.9144, 0.1869, 0.9086, 0.1927, 0.879, 0.1485, 0.83, 0.3527, 0.801, 0.396, 0.7931, 0.3927, 0.8239, 0.3466, 0.4325, 0.8056, 0.4055, 0.8459, 0.3982, 0.8429, 0.4269, 0.7999, 0.4358, 0.605, 0.4068, 0.6483, 0.3989, 0.645, 0.4297, 0.5989, 0.8769, 0.09636, 0.8866, 0.1454, 0.879, 0.1485, 0.8687, 0.09636, 0.9553, 0.7366, 0.9826, 0.7372, 0.9826, 0.7767, 0.9553, 0.7758, 0.9553, 0.6853, 0.9826, 0.6856, 0.9826, 0.7372, 0.9553, 0.7366, 0.9553, 0.6299, 0.9826, 0.6297, 0.9826, 0.6856, 0.9553, 0.6853, 0.9553, 0.5786, 0.9826, 0.5781, 0.9826, 0.6297, 0.9553, 0.6299, 0.6977, 0.639, 0.6704, 0.6384, 0.6704, 0.5989, 0.6977, 0.5998, 0.6977, 0.6902, 0.6704, 0.69, 0.6704, 0.6384, 0.6977, 0.639, 0.6977, 0.7457, 0.6704, 0.7459, 0.6704, 0.69, 0.6977, 0.6902, 0.6977, 0.7969, 0.6704, 0.7975, 0.6704, 0.7459, 0.6977, 0.7457, 0.9553, 0.9352, 0.9826, 0.9358, 0.9826, 0.9753, 0.9553, 0.9744, 0.9553, 0.884, 0.9826, 0.8842, 0.9826, 0.9358, 0.9553, 0.9352, 0.9553, 0.8285, 0.9826, 0.8283, 0.9826, 0.8842, 0.9553, 0.884, 0.9553, 0.7773, 0.9826, 0.7767, 0.9826, 0.8283, 0.9553, 0.8285, 0.9874, 0.04011, 0.9601, 0.03951, 0.9601, 0.0, 0.9874, 0.0008877, 0.9874, 0.09135, 0.9601, 0.09114, 0.9601, 0.03951, 0.9874, 0.04011, 0.9874, 0.1468, 0.9601, 0.147, 0.9601, 0.09114, 0.9874, 0.09135, 0.9874, 0.198, 0.9601, 0.1986, 0.9601, 0.147, 0.9874, 0.1468, 0.2704, 0.9507, 0.2947, 0.9529, 0.2947, 0.9905, 0.2704, 0.9873, 0.2704, 0.903, 0.2947, 0.9037, 0.2947, 0.9529, 0.2704, 0.9507, 0.2704, 0.8513, 0.2947, 0.8506, 0.2947, 0.9037, 0.2704, 0.903, 0.2704, 0.8036, 0.2947, 0.8014, 0.2947, 0.8506, 0.2704, 0.8513, 0.2461, 0.9507, 0.2704, 0.9529, 0.2704, 0.9905, 0.2461, 0.9873, 0.2461, 0.903, 0.2704, 0.9037, 0.2704, 0.9529, 0.2461, 0.9507, 0.2461, 0.8513, 0.2704, 0.8506, 0.2704, 0.9037, 0.2461, 0.903, 0.2947, 0.9507, 0.319, 0.9529, 0.319, 0.9905, 0.2947, 0.9873, 0.2947, 0.903, 0.319, 0.9037, 0.319, 0.9529, 0.2947, 0.9507, 0.2947, 0.8513, 0.319, 0.8506, 0.319, 0.9037, 0.2947, 0.903, 0.2947, 0.8036, 0.319, 0.8014, 0.319, 0.8506, 0.2947, 0.8513, 0.319, 0.9507, 0.3433, 0.9529, 0.3433, 0.9905, 0.319, 0.9873, 0.319, 0.903, 0.3433, 0.9037, 0.3433, 0.9529, 0.319, 0.9507, 0.319, 0.8513, 0.3433, 0.8506, 0.3433, 0.9037, 0.319, 0.903, 0.319, 0.8036, 0.3433, 0.8014, 0.3433, 0.8506, 0.319, 0.8513, 0.2218, 1.0, 0.1959, 0.9994, 0.1959, 0.9482, 0.2218, 0.9484, 0.2218, 0.9484, 0.1959, 0.9482, 0.1959, 0.8927, 0.2218, 0.8925, 0.2218, 0.8925, 0.1959, 0.8927, 0.1959, 0.8415, 0.2218, 0.8409, 0.2218, 0.8409, 0.1959, 0.8415, 0.1959, 0.8023, 0.2218, 0.8014, 0.6704, 0.7975, 0.6964, 0.7981, 0.6964, 0.8493, 0.6704, 0.8491, 0.6704, 0.8491, 0.6964, 0.8493, 0.6964, 0.9048, 0.6704, 0.905, 0.6704, 0.905, 0.6964, 0.9048, 0.6964, 0.956, 0.6704, 0.9566, 0.6704, 0.9566, 0.6964, 0.956, 0.6964, 0.9953, 0.6704, 0.9961, 0.5682, 0.5989, 0.5655, 0.6041, 0.5705, 0.609, 0.5743, 0.605, 0.9678, 0.3982, 0.9938, 0.3984, 0.9938, 0.4539, 0.9678, 0.4541, 0.9678, 0.4541, 0.9938, 0.4539, 0.9938, 0.5051, 0.9678, 0.5057, 0.9678, 0.5057, 0.9938, 0.5051, 0.9938, 0.5443, 0.9678, 0.5452, 0.7449, 0.7919, 0.7709, 0.7925, 0.7709, 0.8437, 0.7449, 0.8435, 0.7449, 0.8435, 0.7709, 0.8437, 0.7709, 0.8992, 0.7449, 0.8994, 0.7449, 0.8994, 0.7709, 0.8992, 0.7709, 0.9504, 0.7449, 0.951, 0.7449, 0.951, 0.7709, 0.9504, 0.7709, 0.9896, 0.7449, 0.9905, 0.104, 0.7937, 0.1141, 0.8448, 0.1062, 0.8481, 0.09539, 0.7937, 0.5263, 0.605, 0.4971, 0.6486, 0.4891, 0.6453, 0.5202, 0.5989, 0.8386, 0.4471, 0.8487, 0.4982, 0.8408, 0.5015, 0.83, 0.4471, 0.5932, 0.7516, 0.6223, 0.7953, 0.6162, 0.8014, 0.5852, 0.7549, 0.5829, 0.7001, 0.5932, 0.7516, 0.5852, 0.7549, 0.5743, 0.7001, 0.1141, 0.7426, 0.104, 0.7937, 0.09539, 0.7937, 0.1062, 0.7393, 0.5932, 0.6486, 0.5829, 0.7001, 0.5743, 0.7001, 0.5852, 0.6453, 0.8487, 0.4982, 0.8777, 0.5416, 0.8716, 0.5476, 0.8408, 0.5015, 0.6223, 0.605, 0.5932, 0.6486, 0.5852, 0.6453, 0.6162, 0.5989, 0.1431, 0.6993, 0.1141, 0.7426, 0.1062, 0.7393, 0.137, 0.6932, 0.8639, 0.5841, 0.8349, 0.6274, 0.827, 0.6242, 0.8578, 0.5781, 0.292, 0.605, 0.2628, 0.6487, 0.2548, 0.6454, 0.2859, 0.5989, 0.06643, 0.8448, 0.09539, 0.8882, 0.08933, 0.8942, 0.05851, 0.8481, 0.2628, 0.6487, 0.2526, 0.7002, 0.2439, 0.7002, 0.2548, 0.6454, 0.8349, 0.6274, 0.8248, 0.6786, 0.8162, 0.6786, 0.827, 0.6242, 0.2526, 0.7002, 0.2628, 0.7517, 0.2548, 0.755, 0.2439, 0.7002, 0.2628, 0.7517, 0.292, 0.7953, 0.2859, 0.8014, 0.2548, 0.755, 0.05626, 0.7937, 0.06643, 0.8448, 0.05851, 0.8481, 0.04769, 0.7937, 0.7179, 0.9332, 0.7449, 0.9735, 0.7392, 0.9792, 0.7105, 0.9362, 0.3881, 0.605, 0.3589, 0.6487, 0.3509, 0.6454, 0.382, 0.5989, 0.8248, 0.6786, 0.8349, 0.7297, 0.827, 0.733, 0.8162, 0.6786, 0.1888, 0.699, 0.161, 0.7406, 0.1535, 0.7374, 0.183, 0.6932, 0.3589, 0.6487, 0.3487, 0.7002, 0.34, 0.7002, 0.3509, 0.6454, 0.7084, 0.8855, 0.7179, 0.9332, 0.7105, 0.9362, 0.7005, 0.8855, 0.3487, 0.7002, 0.3589, 0.7517, 0.3509, 0.755, 0.34, 0.7002, 0.06643, 0.7426, 0.05626, 0.7937, 0.04769, 0.7937, 0.05851, 0.7393, 0.161, 0.7406, 0.1513, 0.7896, 0.1431, 0.7896, 0.1535, 0.7374, 0.3589, 0.7517, 0.3881, 0.7953, 0.382, 0.8014, 0.3509, 0.755, 0.8349, 0.7297, 0.8639, 0.773, 0.8578, 0.7791, 0.827, 0.733, 0.7179, 0.8379, 0.7084, 0.8855, 0.7005, 0.8855, 0.7105, 0.8349, 0.2439, 0.605, 0.2147, 0.6487, 0.2068, 0.6454, 0.2378, 0.5989, 0.1513, 0.7896, 0.161, 0.8386, 0.1535, 0.8417, 0.1431, 0.7896, 0.2147, 0.6487, 0.2045, 0.7002, 0.1959, 0.7002, 0.2068, 0.6454, 0.09539, 0.6993, 0.06643, 0.7426, 0.05851, 0.7393, 0.08933, 0.6932, 0.7449, 0.7975, 0.7179, 0.8379, 0.7105, 0.8349, 0.7392, 0.7919, 0.2045, 0.7002, 0.2147, 0.7517, 0.2068, 0.755, 0.1959, 0.7002, 0.161, 0.8386, 0.1888, 0.8801, 0.183, 0.8859, 0.1535, 0.8417, 0.2147, 0.7517, 0.2439, 0.7953, 0.2378, 0.8014, 0.2068, 0.755, 0.9409, 0.4879, 0.9678, 0.5282, 0.9622, 0.5339, 0.9335, 0.4909, 0.34, 0.605, 0.3108, 0.6487, 0.3029, 0.6454, 0.3339, 0.5989, 0.9234, 0.3524, 0.8956, 0.394, 0.8881, 0.3908, 0.9176, 0.3466, 0.3108, 0.6487, 0.3006, 0.7002, 0.292, 0.7002, 0.3029, 0.6454, 0.9314, 0.4402, 0.9409, 0.4879, 0.9335, 0.4909, 0.9234, 0.4402, 0.04769, 0.6993, 0.01874, 0.7426, 0.01082, 0.7393, 0.04163, 0.6932, 0.3006, 0.7002, 0.3108, 0.7517, 0.3029, 0.755, 0.292, 0.7002, 0.8956, 0.394, 0.8859, 0.443, 0.8777, 0.443, 0.8881, 0.3908, 0.3108, 0.7517, 0.34, 0.7953, 0.3339, 0.8014, 0.3029, 0.755, 0.9409, 0.3926, 0.9314, 0.4402, 0.9234, 0.4402, 0.9335, 0.3896, 0.4068, 0.7505, 0.4358, 0.7939, 0.4297, 0.7999, 0.3989, 0.7538, 0.8859, 0.443, 0.8956, 0.492, 0.8881, 0.4951, 0.8777, 0.443, 0.01874, 0.7426, 0.008571, 0.7937, 0.0, 0.7937, 0.01082, 0.7393, 0.9678, 0.3522, 0.9409, 0.3926, 0.9335, 0.3896, 0.9622, 0.3466, 0.8956, 0.492, 0.9234, 0.5335, 0.9176, 0.5393, 0.8881, 0.4951, 0.3966, 0.6994, 0.4068, 0.7505, 0.3989, 0.7538, 0.3881, 0.6994, 0.008571, 0.7937, 0.01874, 0.8448, 0.01082, 0.8481, 0.0, 0.7937, 0.3961, 0.8936, 0.4055, 0.9412, 0.3982, 0.9442, 0.3881, 0.8936, 0.4068, 0.6483, 0.3966, 0.6994, 0.3881, 0.6994, 0.3989, 0.645, 0.8866, 0.04736, 0.8769, 0.09636, 0.8687, 0.09636, 0.879, 0.04421, 0.01874, 0.8448, 0.04769, 0.8882, 0.04163, 0.8942, 0.01082, 0.8481, 0.4055, 0.8459, 0.3961, 0.8936, 0.3881, 0.8936, 0.3982, 0.8429, 0.9553, 0.7366, 0.9553, 0.7758, 0.9826, 0.7767, 0.9826, 0.7372, 0.9553, 0.6853, 0.9553, 0.7366, 0.9826, 0.7372, 0.9826, 0.6856, 0.9553, 0.6299, 0.9553, 0.6853, 0.9826, 0.6856, 0.9826, 0.6297, 0.9553, 0.5786, 0.9553, 0.6299, 0.9826, 0.6297, 0.9826, 0.5781, 0.6977, 0.639, 0.6977, 0.5998, 0.6704, 0.5989, 0.6704, 0.6384, 0.6977, 0.6902, 0.6977, 0.639, 0.6704, 0.6384, 0.6704, 0.69, 0.6977, 0.7457, 0.6977, 0.6902, 0.6704, 0.69, 0.6704, 0.7459, 0.6977, 0.7969, 0.6977, 0.7457, 0.6704, 0.7459, 0.6704, 0.7975, 0.9553, 0.9352, 0.9553, 0.9744, 0.9826, 0.9753, 0.9826, 0.9358, 0.9553, 0.884, 0.9553, 0.9352, 0.9826, 0.9358, 0.9826, 0.8842, 0.9553, 0.8285, 0.9553, 0.884, 0.9826, 0.8842, 0.9826, 0.8283, 0.9553, 0.7773, 0.9553, 0.8285, 0.9826, 0.8283, 0.9826, 0.7767, 0.9874, 0.04011, 0.9874, 0.0008877, 0.9601, 0.0, 0.9601, 0.03951, 0.9874, 0.09135, 0.9874, 0.04011, 0.9601, 0.03951, 0.9601, 0.09114, 0.9874, 0.1468, 0.9874, 0.09135, 0.9601, 0.09114, 0.9601, 0.147, 0.9874, 0.198, 0.9874, 0.1468, 0.9601, 0.147, 0.9601, 0.1986, 0.2704, 0.9507, 0.2704, 0.9873, 0.2947, 0.9905, 0.2947, 0.9529, 0.2704, 0.903, 0.2704, 0.9507, 0.2947, 0.9529, 0.2947, 0.9037, 0.2704, 0.8513, 0.2704, 0.903, 0.2947, 0.9037, 0.2947, 0.8506, 0.2704, 0.8036, 0.2704, 0.8513, 0.2947, 0.8506, 0.2947, 0.8014, 0.2461, 0.9507, 0.2461, 0.9873, 0.2704, 0.9905, 0.2704, 0.9529, 0.2461, 0.903, 0.2461, 0.9507, 0.2704, 0.9529, 0.2704, 0.9037, 0.2461, 0.8513, 0.2461, 0.903, 0.2704, 0.9037, 0.2704, 0.8506, 0.2947, 0.9507, 0.2947, 0.9873, 0.319, 0.9905, 0.319, 0.9529, 0.2947, 0.903, 0.2947, 0.9507, 0.319, 0.9529, 0.319, 0.9037, 0.2947, 0.8513, 0.2947, 0.903, 0.319, 0.9037, 0.319, 0.8506, 0.2947, 0.8036, 0.2947, 0.8513, 0.319, 0.8506, 0.319, 0.8014, 0.319, 0.9507, 0.319, 0.9873, 0.3433, 0.9905, 0.3433, 0.9529, 0.319, 0.903, 0.319, 0.9507, 0.3433, 0.9529, 0.3433, 0.9037, 0.319, 0.8513, 0.319, 0.903, 0.3433, 0.9037, 0.3433, 0.8506, 0.319, 0.8036, 0.319, 0.8513, 0.3433, 0.8506, 0.3433, 0.8014, 0.2218, 1.0, 0.2218, 0.9484, 0.1959, 0.9482, 0.1959, 0.9994, 0.2218, 0.9484, 0.2218, 0.8925, 0.1959, 0.8927, 0.1959, 0.9482, 0.2218, 0.8925, 0.2218, 0.8409, 0.1959, 0.8415, 0.1959, 0.8927, 0.2218, 0.8409, 0.2218, 0.8014, 0.1959, 0.8023, 0.1959, 0.8415, 0.6704, 0.7975, 0.6704, 0.8491, 0.6964, 0.8493, 0.6964, 0.7981, 0.6704, 0.8491, 0.6704, 0.905, 0.6964, 0.9048, 0.6964, 0.8493, 0.6704, 0.905, 0.6704, 0.9566, 0.6964, 0.956, 0.6964, 0.9048, 0.6704, 0.9566, 0.6704, 0.9961, 0.6964, 0.9953, 0.6964, 0.956, 0.4891, 0.7549, 0.4971, 0.7516, 0.4944, 0.7453, 0.4886, 0.7475, 0.9678, 0.3982, 0.9678, 0.4541, 0.9938, 0.4539, 0.9938, 0.3984, 0.9678, 0.4541, 0.9678, 0.5057, 0.9938, 0.5051, 0.9938, 0.4539, 0.9678, 0.5057, 0.9678, 0.5452, 0.9938, 0.5443, 0.9938, 0.5051, 0.7449, 0.7919, 0.7449, 0.8435, 0.7709, 0.8437, 0.7709, 0.7925, 0.7449, 0.8435, 0.7449, 0.8994, 0.7709, 0.8992, 0.7709, 0.8437, 0.7449, 0.8994, 0.7449, 0.951, 0.7709, 0.9504, 0.7709, 0.8992, 0.7449, 0.951, 0.7449, 0.9905, 0.7709, 0.9896, 0.7709, 0.9504, 0.2461, 0.8036, 0.2704, 0.8014, 0.2704, 0.8506, 0.2461, 0.8513, 0.4055, 0.9412, 0.4325, 0.9816, 0.4269, 0.9872, 0.3982, 0.9442, 0.9144, 0.00581, 0.8866, 0.04736, 0.879, 0.04421, 0.9086, 0.0, 0.2461, 0.8036, 0.2461, 0.8513, 0.2704, 0.8506, 0.2704, 0.8014, 0.4269, 0.9872, 0.4325, 0.9816, 0.425, 0.9731, 0.4217, 0.9778, 0.9622, 0.3466, 0.9582, 0.3548, 0.9623, 0.3569, 0.9678, 0.3522])
me_cylinder_002.update()

# ---- objects
ob_cylinder_001 = bpy.data.objects.new('Cylinder.001', me_cylinder_001)
ob_cylinder_003 = bpy.data.objects.new('Cylinder.003', me_cylinder_002)

# ---- transforms, parenting, visibility, modifiers, constraints
ob_cylinder_001.location = (-1.708e-09, 3.417e-09, 0.5962)
_m = ob_cylinder_001.modifiers.new('Auto Smooth', 'NODES')
_m.node_group = ng_auto_smooth
_gi = [s.identifier for s in ng_auto_smooth.interface.items_tree if s.item_type == 'SOCKET' and s.in_out == 'INPUT']
_m[_gi[1]] = 0.5236  # Angle
ob_cylinder_003.location = (-4.325e-09, -2.029e-09, 0.5968)
_m = ob_cylinder_003.modifiers.new('Auto Smooth', 'NODES')
_m.node_group = ng_auto_smooth
_gi = [s.identifier for s in ng_auto_smooth.interface.items_tree if s.item_type == 'SOCKET' and s.in_out == 'INPUT']
_m[_gi[1]] = 0.5236  # Angle

# ---- collection membership
col_collection.objects.link(ob_cylinder_001)
col_collection.objects.link(ob_cylinder_003)

# ---- scene / render settings (as saved in the file)
scene.frame_start = 1; scene.frame_end = 250; scene.frame_set(1)
scene.render.engine = 'BLENDER_EEVEE_NEXT'
scene.cycles.sampling_pattern = 'TABULATED_SOBOL'
scene.cycles.use_light_tree = False
scene.view_settings.view_transform = 'Filmic'
bpy.context.view_layer.update()

# ---- added for rendering (the .blend has no active camera and no usable light): camera, sun
cam_auto = bpy.data.cameras.new('AutoCamera')
cam_auto.lens = 50.0
cam_auto.sensor_width = 36.0
cam_auto.clip_end = 1000.0
ob_auto_camera = bpy.data.objects.new('AutoCamera', cam_auto)
scene.collection.objects.link(ob_auto_camera)
ob_auto_camera.location = (1.76522, -2.17153, 1.99694)
ob_auto_camera.rotation_euler = (1.09748, -7.21219e-08, 0.694738)
scene.camera = ob_auto_camera
light_auto_sun = bpy.data.lights.new('AutoSun', 'SUN')
light_auto_sun.energy = 3.0
light_auto_sun.angle = 0.0523599
ob_auto_sun = bpy.data.objects.new('AutoSun', light_auto_sun)
scene.collection.objects.link(ob_auto_sun)
ob_auto_sun.rotation_euler = (0.872665, 0.174533, 0.523599)
bpy.context.view_layer.update()

